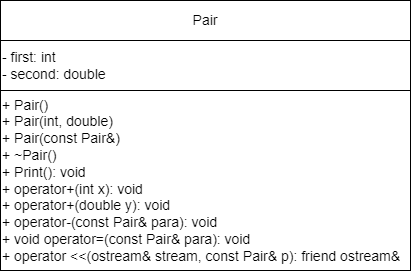

The diagram above was exported from draw.io. Its source (the exported page's mxGraphModel, read from the mxfile embedded in the PNG):
<mxGraphModel dx="664" dy="769" grid="1" gridSize="10" guides="1" tooltips="1" connect="1" arrows="1" fold="1" page="1" pageScale="1" pageWidth="827" pageHeight="1169" math="0" shadow="0">
  <root>
    <mxCell id="0" />
    <mxCell id="1" parent="0" />
    <mxCell id="XYpWfj3KQkkg6ehhPdTj-1" value="Pair&lt;span style=&quot;color: rgba(0, 0, 0, 0); font-family: monospace; font-size: 0px; text-align: start; text-wrap: nowrap;&quot;&gt;%3CmxGraphModel%3E%3Croot%3E%3CmxCell%20id%3D%220%22%2F%3E%3CmxCell%20id%3D%221%22%20parent%3D%220%22%2F%3E%3CmxCell%20id%3D%222%22%20value%3D%22-%20first%3A%20double%26amp%3Bnbsp%3B%26lt%3Bdiv%20style%3D%26quot%3Bfont-size%3A%2014px%3B%26quot%3B%26gt%3B-%20second%3A%26amp%3Bnbsp%3B%26lt%3Bspan%20style%3D%26quot%3Bbackground-color%3A%20initial%3B%26quot%3B%26gt%3Bdouble%26lt%3B%2Fspan%26gt%3B%26lt%3Bspan%20style%3D%26quot%3Bbackground-color%3A%20initial%3B%26quot%3B%26gt%3B%26amp%3Bnbsp%3B%26lt%3B%2Fspan%26gt%3B%26lt%3Bbr%20style%3D%26quot%3Bfont-size%3A%2014px%3B%26quot%3B%26gt%3B%26lt%3B%2Fdiv%26gt%3B%22%20style%3D%22rounded%3D0%3BwhiteSpace%3Dwrap%3Bhtml%3D1%3BfontSize%3D14%3Balign%3Dleft%3B%22%20vertex%3D%221%22%20parent%3D%221%22%3E%3CmxGeometry%20x%3D%2240%22%20y%3D%2280%22%20width%3D%22210%22%20height%3D%2250%22%20as%3D%22geometry%22%2F%3E%3C%2FmxCell%3E%3C%2Froot%3E%3C%2FmxGraphModel%3E&lt;/span&gt;" style="rounded=0;whiteSpace=wrap;html=1;fontSize=14;align=center;" vertex="1" parent="1">
      <mxGeometry x="40" y="40" width="410" height="40" as="geometry" />
    </mxCell>
    <mxCell id="XYpWfj3KQkkg6ehhPdTj-3" value="&lt;div style=&quot;font-size: 14px;&quot;&gt;+ Pair()&lt;br style=&quot;font-size: 14px;&quot;&gt;&lt;/div&gt;&lt;div style=&quot;font-size: 14px;&quot;&gt;+&amp;nbsp;Pair(int, double)&lt;/div&gt;&lt;div style=&quot;font-size: 14px;&quot;&gt;+&amp;nbsp;Pair(const Pair&amp;amp;)&lt;/div&gt;&lt;div style=&quot;&quot;&gt;+ ~Pair()&lt;br&gt;&lt;/div&gt;&lt;div style=&quot;&quot;&gt;+&amp;nbsp;&lt;span style=&quot;background-color: initial;&quot;&gt;Print():&amp;nbsp;&lt;/span&gt;&lt;span style=&quot;background-color: initial;&quot;&gt;void&lt;/span&gt;&lt;span style=&quot;background-color: initial;&quot;&gt;&amp;nbsp;&lt;/span&gt;&lt;br style=&quot;font-size: 14px;&quot;&gt;&lt;/div&gt;&lt;div style=&quot;&quot;&gt;+&amp;nbsp;&lt;span style=&quot;background-color: initial;&quot;&gt;operator+(int x):&amp;nbsp;&lt;/span&gt;&lt;span style=&quot;background-color: initial;&quot;&gt;void&lt;/span&gt;&lt;br style=&quot;font-size: 14px;&quot;&gt;&lt;/div&gt;&lt;div style=&quot;&quot;&gt;+&amp;nbsp;&lt;span style=&quot;background-color: initial;&quot;&gt;operator+(double y):&amp;nbsp;&lt;/span&gt;&lt;span style=&quot;font-size: 14px; background-color: initial;&quot;&gt;void&lt;/span&gt;&lt;br&gt;&lt;/div&gt;&lt;div style=&quot;&quot;&gt;&lt;span style=&quot;background-color: initial;&quot;&gt;+&amp;nbsp;&lt;/span&gt;&lt;span style=&quot;background-color: initial;&quot;&gt;operator-(const Pair&amp;amp; para): void&lt;/span&gt;&lt;span style=&quot;background-color: initial;&quot;&gt;&lt;br&gt;&lt;/span&gt;&lt;/div&gt;&lt;div style=&quot;&quot;&gt;&lt;span style=&quot;background-color: initial;&quot;&gt;+&amp;nbsp;&lt;/span&gt;&lt;span style=&quot;background-color: initial;&quot;&gt;void operator=(const Pair&amp;amp; para): void&lt;/span&gt;&lt;span style=&quot;background-color: initial;&quot;&gt;&lt;br&gt;&lt;/span&gt;&lt;/div&gt;&lt;div style=&quot;&quot;&gt;&lt;span style=&quot;background-color: initial;&quot;&gt;+&amp;nbsp;&lt;/span&gt;&lt;span style=&quot;background-color: initial;&quot;&gt;operator &amp;lt;&amp;lt;(ostream&amp;amp; stream, const Pair&amp;amp; p):&amp;nbsp;&lt;/span&gt;&lt;span style=&quot;background-color: initial;&quot;&gt;friend ostream&amp;amp;&lt;/span&gt;&lt;span style=&quot;background-color: initial;&quot;&gt;&amp;nbsp;&lt;/span&gt;&lt;/div&gt;" style="rounded=0;whiteSpace=wrap;html=1;fontSize=14;align=left;" vertex="1" parent="1">
      <mxGeometry x="40" y="130" width="410" height="180" as="geometry" />
    </mxCell>
    <mxCell id="XYpWfj3KQkkg6ehhPdTj-4" value="- first: int&amp;nbsp;&lt;div style=&quot;font-size: 14px;&quot;&gt;- second:&amp;nbsp;&lt;span style=&quot;background-color: initial;&quot;&gt;double&lt;/span&gt;&lt;span style=&quot;background-color: initial;&quot;&gt;&amp;nbsp;&lt;/span&gt;&lt;br style=&quot;font-size: 14px;&quot;&gt;&lt;/div&gt;" style="rounded=0;whiteSpace=wrap;html=1;fontSize=14;align=left;" vertex="1" parent="1">
      <mxGeometry x="40" y="80" width="410" height="50" as="geometry" />
    </mxCell>
  </root>
</mxGraphModel>